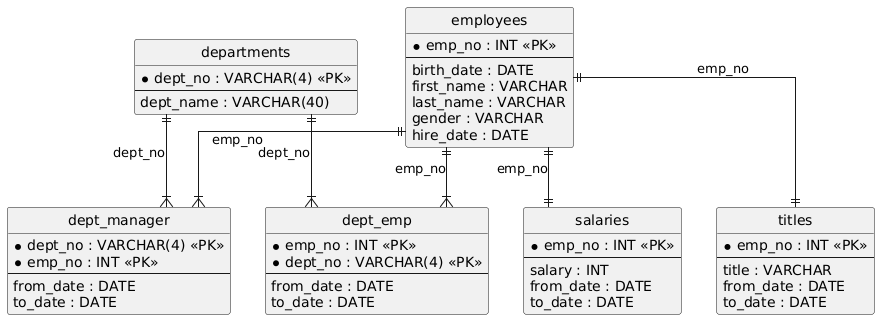

The diagram above was rendered by PlantUML. Its source (embedded in the PNG):
@startuml
hide circle
skinparam linetype ortho

entity "departments" as departments {
  * dept_no : VARCHAR(4) <<PK>>
  --
  dept_name : VARCHAR(40)
}

entity "employees" as employees {
  * emp_no : INT <<PK>>
  --
  birth_date : DATE
  first_name : VARCHAR
  last_name : VARCHAR
  gender : VARCHAR
  hire_date : DATE
}

entity "dept_manager" as dept_manager {
  * dept_no : VARCHAR(4) <<PK>>
  * emp_no : INT <<PK>>
  --
  from_date : DATE
  to_date : DATE
}

entity "salaries" as salaries {
  * emp_no : INT <<PK>>
  --
  salary : INT
  from_date : DATE
  to_date : DATE
}

entity "titles" as titles {
  * emp_no : INT <<PK>>
  --
  title : VARCHAR
  from_date : DATE
  to_date : DATE
}

entity "dept_emp" as dept_emp {
  * emp_no : INT <<PK>>
  * dept_no : VARCHAR(4) <<PK>>
  --
  from_date : DATE
  to_date : DATE
}

employees ||--|{ dept_manager : "emp_no"
departments ||--|{ dept_manager : "dept_no"
employees ||--|| salaries : "emp_no"
employees ||--|| titles : "emp_no"
employees ||--|{ dept_emp : "emp_no"
departments ||--|{ dept_emp : "dept_no"
@enduml